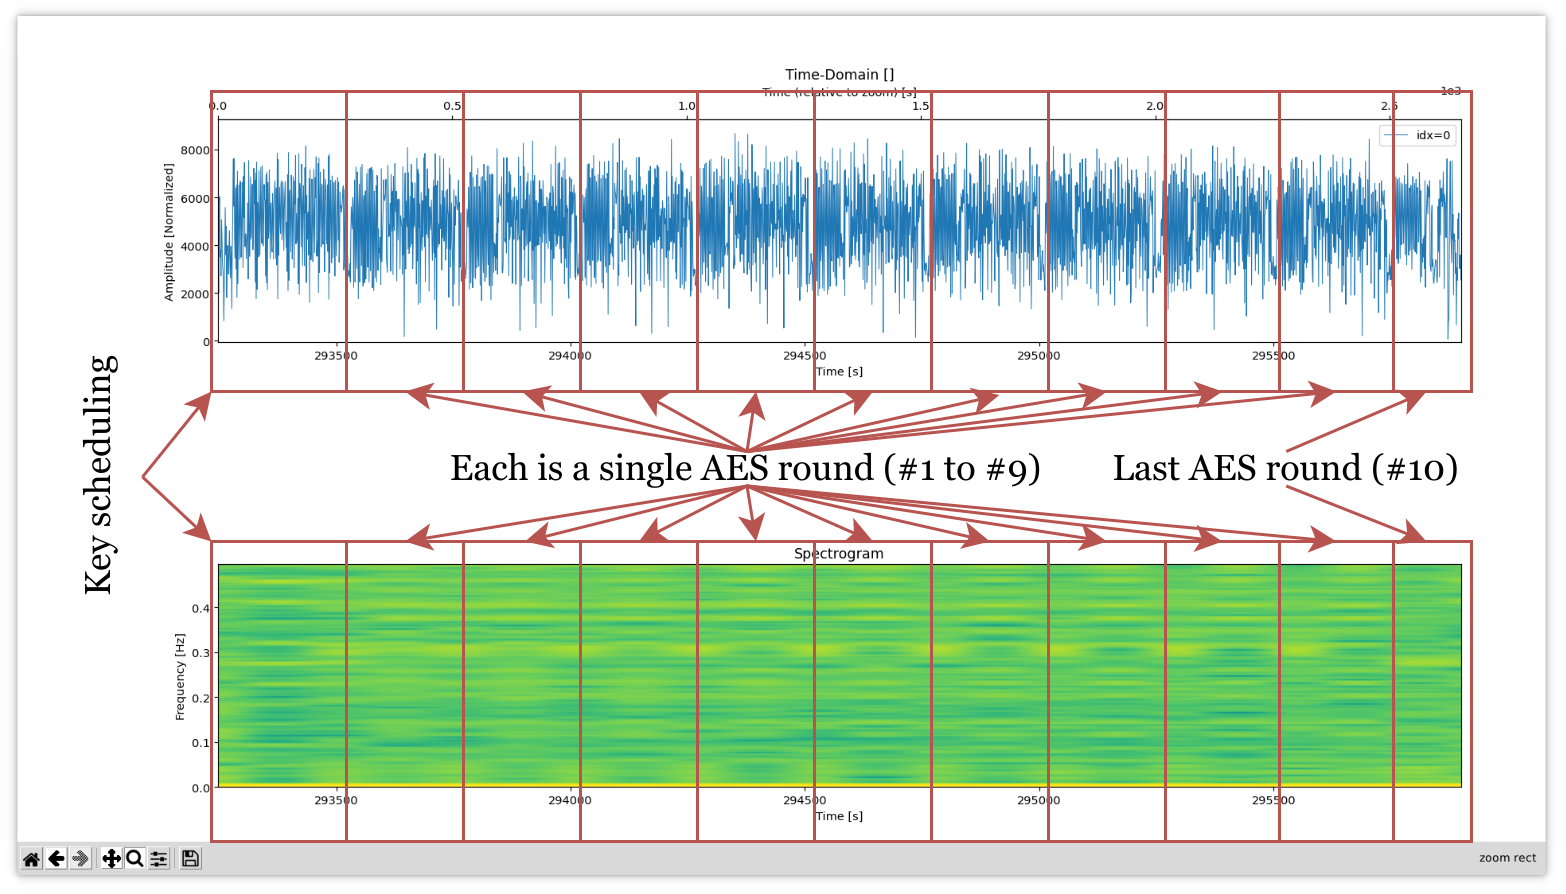

The diagram above was exported from draw.io. Its source (the exported page's mxGraphModel, read from the mxfile embedded in the PNG):
<mxGraphModel dx="618" dy="377" grid="1" gridSize="10" guides="1" tooltips="1" connect="1" arrows="1" fold="1" page="1" pageScale="1" pageWidth="827" pageHeight="1169" math="0" shadow="0">
  <root>
    <mxCell id="0" />
    <mxCell id="1" parent="0" />
    <mxCell id="zZZwZBWfNENaB9PE3SiM-59" value="" style="shape=image;verticalLabelPosition=bottom;labelBackgroundColor=default;verticalAlign=top;aspect=fixed;imageAspect=0;image=file:///home/pierre/downloads/3_single_aes.png;" vertex="1" parent="1">
      <mxGeometry x="810.5" y="240" width="520" height="297" as="geometry" />
    </mxCell>
    <mxCell id="zZZwZBWfNENaB9PE3SiM-5" value="&lt;br&gt;" style="rounded=0;whiteSpace=wrap;html=1;fillColor=none;strokeColor=#b85450;labelPosition=center;verticalLabelPosition=top;align=center;verticalAlign=bottom;fontFamily=Georgia;" vertex="1" parent="1">
      <mxGeometry x="880" y="270" width="45" height="100" as="geometry" />
    </mxCell>
    <mxCell id="zZZwZBWfNENaB9PE3SiM-6" value="Key scheduling" style="text;html=1;strokeColor=none;fillColor=none;align=center;verticalAlign=middle;whiteSpace=wrap;rounded=0;fontFamily=Georgia;horizontal=0;" vertex="1" parent="1">
      <mxGeometry x="827" y="351.75" width="30" height="93.5" as="geometry" />
    </mxCell>
    <mxCell id="zZZwZBWfNENaB9PE3SiM-7" value="" style="endArrow=classic;html=1;rounded=0;fontFamily=Georgia;exitX=1;exitY=0.5;exitDx=0;exitDy=0;entryX=0;entryY=1;entryDx=0;entryDy=0;fillColor=#f8cecc;strokeColor=#b85450;" edge="1" parent="1" source="zZZwZBWfNENaB9PE3SiM-6" target="zZZwZBWfNENaB9PE3SiM-5">
      <mxGeometry width="50" height="50" relative="1" as="geometry">
        <mxPoint x="920" y="380" as="sourcePoint" />
        <mxPoint x="970" y="330" as="targetPoint" />
      </mxGeometry>
    </mxCell>
    <mxCell id="zZZwZBWfNENaB9PE3SiM-8" value="" style="endArrow=classic;html=1;rounded=0;fontFamily=Georgia;exitX=1;exitY=0.5;exitDx=0;exitDy=0;entryX=0;entryY=0;entryDx=0;entryDy=0;fillColor=#f8cecc;strokeColor=#b85450;" edge="1" parent="1" source="zZZwZBWfNENaB9PE3SiM-6" target="zZZwZBWfNENaB9PE3SiM-10">
      <mxGeometry width="50" height="50" relative="1" as="geometry">
        <mxPoint x="1070" y="388.5" as="sourcePoint" />
        <mxPoint x="1050" y="410" as="targetPoint" />
      </mxGeometry>
    </mxCell>
    <mxCell id="zZZwZBWfNENaB9PE3SiM-10" value="&lt;br&gt;" style="rounded=0;whiteSpace=wrap;html=1;fillColor=none;strokeColor=#b85450;labelPosition=center;verticalLabelPosition=top;align=center;verticalAlign=bottom;fontFamily=Georgia;" vertex="1" parent="1">
      <mxGeometry x="880" y="420" width="45" height="100" as="geometry" />
    </mxCell>
    <mxCell id="zZZwZBWfNENaB9PE3SiM-13" value="Each is a single AES round (#1 to #9)" style="text;html=1;strokeColor=none;fillColor=none;align=center;verticalAlign=middle;whiteSpace=wrap;rounded=0;fontFamily=Georgia;" vertex="1" parent="1">
      <mxGeometry x="950" y="390" width="217" height="11.5" as="geometry" />
    </mxCell>
    <mxCell id="zZZwZBWfNENaB9PE3SiM-14" value="" style="endArrow=classic;html=1;rounded=0;fontFamily=Georgia;exitX=0.5;exitY=0;exitDx=0;exitDy=0;entryX=0.5;entryY=1;entryDx=0;entryDy=0;fillColor=#f8cecc;strokeColor=#b85450;" edge="1" source="zZZwZBWfNENaB9PE3SiM-13" target="zZZwZBWfNENaB9PE3SiM-39" parent="1">
      <mxGeometry width="50" height="50" relative="1" as="geometry">
        <mxPoint x="974" y="380" as="sourcePoint" />
        <mxPoint x="954" y="370" as="targetPoint" />
      </mxGeometry>
    </mxCell>
    <mxCell id="zZZwZBWfNENaB9PE3SiM-15" value="" style="endArrow=classic;html=1;rounded=0;fontFamily=Georgia;exitX=0.5;exitY=1;exitDx=0;exitDy=0;entryX=0.5;entryY=0;entryDx=0;entryDy=0;fillColor=#f8cecc;strokeColor=#b85450;" edge="1" source="zZZwZBWfNENaB9PE3SiM-13" parent="1">
      <mxGeometry width="50" height="50" relative="1" as="geometry">
        <mxPoint x="1124" y="388.5" as="sourcePoint" />
        <mxPoint x="944.5" y="420" as="targetPoint" />
      </mxGeometry>
    </mxCell>
    <mxCell id="zZZwZBWfNENaB9PE3SiM-39" value="&lt;br&gt;" style="rounded=0;whiteSpace=wrap;html=1;fillColor=none;strokeColor=#b85450;labelPosition=center;verticalLabelPosition=top;align=center;verticalAlign=bottom;fontFamily=Georgia;" vertex="1" parent="1">
      <mxGeometry x="925" y="270" width="39" height="100" as="geometry" />
    </mxCell>
    <mxCell id="zZZwZBWfNENaB9PE3SiM-52" value="" style="endArrow=classic;html=1;rounded=0;fontFamily=Georgia;entryX=0.5;entryY=0;entryDx=0;entryDy=0;fillColor=#f8cecc;strokeColor=#b85450;exitX=0.5;exitY=1;exitDx=0;exitDy=0;" edge="1" parent="1" source="zZZwZBWfNENaB9PE3SiM-13">
      <mxGeometry width="50" height="50" relative="1" as="geometry">
        <mxPoint x="990" y="399" as="sourcePoint" />
        <mxPoint x="984.5" y="420" as="targetPoint" />
      </mxGeometry>
    </mxCell>
    <mxCell id="zZZwZBWfNENaB9PE3SiM-53" value="" style="endArrow=classic;html=1;rounded=0;fontFamily=Georgia;exitX=0.5;exitY=0;exitDx=0;exitDy=0;entryX=0.5;entryY=1;entryDx=0;entryDy=0;fillColor=#f8cecc;strokeColor=#b85450;" edge="1" parent="1" source="zZZwZBWfNENaB9PE3SiM-13" target="zZZwZBWfNENaB9PE3SiM-60">
      <mxGeometry width="50" height="50" relative="1" as="geometry">
        <mxPoint x="1010" y="398.5" as="sourcePoint" />
        <mxPoint x="984.5" y="370" as="targetPoint" />
      </mxGeometry>
    </mxCell>
    <mxCell id="zZZwZBWfNENaB9PE3SiM-60" value="&lt;br&gt;" style="rounded=0;whiteSpace=wrap;html=1;fillColor=none;strokeColor=#b85450;labelPosition=center;verticalLabelPosition=top;align=center;verticalAlign=bottom;fontFamily=Georgia;" vertex="1" parent="1">
      <mxGeometry x="964" y="270" width="39" height="100" as="geometry" />
    </mxCell>
    <mxCell id="zZZwZBWfNENaB9PE3SiM-61" value="&lt;br&gt;" style="rounded=0;whiteSpace=wrap;html=1;fillColor=none;strokeColor=#b85450;labelPosition=center;verticalLabelPosition=top;align=center;verticalAlign=bottom;fontFamily=Georgia;" vertex="1" parent="1">
      <mxGeometry x="1003" y="270" width="39" height="100" as="geometry" />
    </mxCell>
    <mxCell id="zZZwZBWfNENaB9PE3SiM-62" value="&lt;br&gt;" style="rounded=0;whiteSpace=wrap;html=1;fillColor=none;strokeColor=#b85450;labelPosition=center;verticalLabelPosition=top;align=center;verticalAlign=bottom;fontFamily=Georgia;" vertex="1" parent="1">
      <mxGeometry x="1042" y="270" width="39" height="100" as="geometry" />
    </mxCell>
    <mxCell id="zZZwZBWfNENaB9PE3SiM-63" value="&lt;br&gt;" style="rounded=0;whiteSpace=wrap;html=1;fillColor=none;strokeColor=#b85450;labelPosition=center;verticalLabelPosition=top;align=center;verticalAlign=bottom;fontFamily=Georgia;" vertex="1" parent="1">
      <mxGeometry x="1081" y="270" width="39" height="100" as="geometry" />
    </mxCell>
    <mxCell id="zZZwZBWfNENaB9PE3SiM-64" value="&lt;br&gt;" style="rounded=0;whiteSpace=wrap;html=1;fillColor=none;strokeColor=#b85450;labelPosition=center;verticalLabelPosition=top;align=center;verticalAlign=bottom;fontFamily=Georgia;" vertex="1" parent="1">
      <mxGeometry x="1120" y="270" width="39" height="100" as="geometry" />
    </mxCell>
    <mxCell id="zZZwZBWfNENaB9PE3SiM-65" value="&lt;br&gt;" style="rounded=0;whiteSpace=wrap;html=1;fillColor=none;strokeColor=#b85450;labelPosition=center;verticalLabelPosition=top;align=center;verticalAlign=bottom;fontFamily=Georgia;" vertex="1" parent="1">
      <mxGeometry x="1159" y="270" width="39" height="100" as="geometry" />
    </mxCell>
    <mxCell id="zZZwZBWfNENaB9PE3SiM-66" value="&lt;br&gt;" style="rounded=0;whiteSpace=wrap;html=1;fillColor=none;strokeColor=#b85450;labelPosition=center;verticalLabelPosition=top;align=center;verticalAlign=bottom;fontFamily=Georgia;" vertex="1" parent="1">
      <mxGeometry x="1198" y="270" width="38" height="100" as="geometry" />
    </mxCell>
    <mxCell id="zZZwZBWfNENaB9PE3SiM-67" value="&lt;br&gt;" style="rounded=0;whiteSpace=wrap;html=1;fillColor=none;strokeColor=#b85450;labelPosition=center;verticalLabelPosition=top;align=center;verticalAlign=bottom;fontFamily=Georgia;" vertex="1" parent="1">
      <mxGeometry x="1236" y="270" width="38" height="100" as="geometry" />
    </mxCell>
    <mxCell id="zZZwZBWfNENaB9PE3SiM-68" value="&lt;br&gt;" style="rounded=0;whiteSpace=wrap;html=1;fillColor=none;strokeColor=#b85450;labelPosition=center;verticalLabelPosition=top;align=center;verticalAlign=bottom;fontFamily=Georgia;" vertex="1" parent="1">
      <mxGeometry x="1274" y="270" width="26" height="100" as="geometry" />
    </mxCell>
    <mxCell id="zZZwZBWfNENaB9PE3SiM-69" value="&lt;br&gt;" style="rounded=0;whiteSpace=wrap;html=1;fillColor=none;strokeColor=#b85450;labelPosition=center;verticalLabelPosition=top;align=center;verticalAlign=bottom;fontFamily=Georgia;" vertex="1" parent="1">
      <mxGeometry x="925" y="420" width="39" height="100" as="geometry" />
    </mxCell>
    <mxCell id="zZZwZBWfNENaB9PE3SiM-70" value="&lt;br&gt;" style="rounded=0;whiteSpace=wrap;html=1;fillColor=none;strokeColor=#b85450;labelPosition=center;verticalLabelPosition=top;align=center;verticalAlign=bottom;fontFamily=Georgia;" vertex="1" parent="1">
      <mxGeometry x="964" y="420" width="39" height="100" as="geometry" />
    </mxCell>
    <mxCell id="zZZwZBWfNENaB9PE3SiM-71" value="&lt;br&gt;" style="rounded=0;whiteSpace=wrap;html=1;fillColor=none;strokeColor=#b85450;labelPosition=center;verticalLabelPosition=top;align=center;verticalAlign=bottom;fontFamily=Georgia;" vertex="1" parent="1">
      <mxGeometry x="1274" y="420" width="26" height="100" as="geometry" />
    </mxCell>
    <mxCell id="zZZwZBWfNENaB9PE3SiM-72" value="&lt;br&gt;" style="rounded=0;whiteSpace=wrap;html=1;fillColor=none;strokeColor=#b85450;labelPosition=center;verticalLabelPosition=top;align=center;verticalAlign=bottom;fontFamily=Georgia;" vertex="1" parent="1">
      <mxGeometry x="1003" y="420" width="39" height="100" as="geometry" />
    </mxCell>
    <mxCell id="zZZwZBWfNENaB9PE3SiM-73" value="&lt;br&gt;" style="rounded=0;whiteSpace=wrap;html=1;fillColor=none;strokeColor=#b85450;labelPosition=center;verticalLabelPosition=top;align=center;verticalAlign=bottom;fontFamily=Georgia;" vertex="1" parent="1">
      <mxGeometry x="1042" y="420" width="39" height="100" as="geometry" />
    </mxCell>
    <mxCell id="zZZwZBWfNENaB9PE3SiM-74" value="&lt;br&gt;" style="rounded=0;whiteSpace=wrap;html=1;fillColor=none;strokeColor=#b85450;labelPosition=center;verticalLabelPosition=top;align=center;verticalAlign=bottom;fontFamily=Georgia;" vertex="1" parent="1">
      <mxGeometry x="1081" y="420" width="39" height="100" as="geometry" />
    </mxCell>
    <mxCell id="zZZwZBWfNENaB9PE3SiM-75" value="&lt;br&gt;" style="rounded=0;whiteSpace=wrap;html=1;fillColor=none;strokeColor=#b85450;labelPosition=center;verticalLabelPosition=top;align=center;verticalAlign=bottom;fontFamily=Georgia;" vertex="1" parent="1">
      <mxGeometry x="1120" y="420" width="39" height="100" as="geometry" />
    </mxCell>
    <mxCell id="zZZwZBWfNENaB9PE3SiM-76" value="&lt;br&gt;" style="rounded=0;whiteSpace=wrap;html=1;fillColor=none;strokeColor=#b85450;labelPosition=center;verticalLabelPosition=top;align=center;verticalAlign=bottom;fontFamily=Georgia;" vertex="1" parent="1">
      <mxGeometry x="1159" y="420" width="39" height="100" as="geometry" />
    </mxCell>
    <mxCell id="zZZwZBWfNENaB9PE3SiM-77" value="&lt;br&gt;" style="rounded=0;whiteSpace=wrap;html=1;fillColor=none;strokeColor=#b85450;labelPosition=center;verticalLabelPosition=top;align=center;verticalAlign=bottom;fontFamily=Georgia;" vertex="1" parent="1">
      <mxGeometry x="1198" y="420" width="38" height="100" as="geometry" />
    </mxCell>
    <mxCell id="zZZwZBWfNENaB9PE3SiM-78" value="&lt;br&gt;" style="rounded=0;whiteSpace=wrap;html=1;fillColor=none;strokeColor=#b85450;labelPosition=center;verticalLabelPosition=top;align=center;verticalAlign=bottom;fontFamily=Georgia;" vertex="1" parent="1">
      <mxGeometry x="1236" y="420" width="38" height="100" as="geometry" />
    </mxCell>
    <mxCell id="zZZwZBWfNENaB9PE3SiM-79" value="" style="endArrow=classic;html=1;rounded=0;fontFamily=Georgia;exitX=0.5;exitY=0;exitDx=0;exitDy=0;entryX=0.5;entryY=1;entryDx=0;entryDy=0;fillColor=#f8cecc;strokeColor=#b85450;" edge="1" parent="1" source="zZZwZBWfNENaB9PE3SiM-13" target="zZZwZBWfNENaB9PE3SiM-61">
      <mxGeometry width="50" height="50" relative="1" as="geometry">
        <mxPoint x="1024.75" y="400" as="sourcePoint" />
        <mxPoint x="994.5" y="380" as="targetPoint" />
      </mxGeometry>
    </mxCell>
    <mxCell id="zZZwZBWfNENaB9PE3SiM-80" value="" style="endArrow=classic;html=1;rounded=0;fontFamily=Georgia;exitX=0.5;exitY=0;exitDx=0;exitDy=0;entryX=0.5;entryY=1;entryDx=0;entryDy=0;fillColor=#f8cecc;strokeColor=#b85450;" edge="1" parent="1" source="zZZwZBWfNENaB9PE3SiM-13" target="zZZwZBWfNENaB9PE3SiM-62">
      <mxGeometry width="50" height="50" relative="1" as="geometry">
        <mxPoint x="1024.75" y="400" as="sourcePoint" />
        <mxPoint x="1032.5" y="380" as="targetPoint" />
      </mxGeometry>
    </mxCell>
    <mxCell id="zZZwZBWfNENaB9PE3SiM-81" value="" style="endArrow=classic;html=1;rounded=0;fontFamily=Georgia;exitX=0.5;exitY=0;exitDx=0;exitDy=0;entryX=0.5;entryY=1;entryDx=0;entryDy=0;fillColor=#f8cecc;strokeColor=#b85450;" edge="1" parent="1" source="zZZwZBWfNENaB9PE3SiM-13" target="zZZwZBWfNENaB9PE3SiM-63">
      <mxGeometry width="50" height="50" relative="1" as="geometry">
        <mxPoint x="1024.75" y="400" as="sourcePoint" />
        <mxPoint x="1071.5" y="380" as="targetPoint" />
      </mxGeometry>
    </mxCell>
    <mxCell id="zZZwZBWfNENaB9PE3SiM-82" value="" style="endArrow=classic;html=1;rounded=0;fontFamily=Georgia;entryX=0.58;entryY=1.012;entryDx=0;entryDy=0;fillColor=#f8cecc;strokeColor=#b85450;entryPerimeter=0;exitX=0.5;exitY=0;exitDx=0;exitDy=0;" edge="1" parent="1" source="zZZwZBWfNENaB9PE3SiM-13" target="zZZwZBWfNENaB9PE3SiM-64">
      <mxGeometry width="50" height="50" relative="1" as="geometry">
        <mxPoint x="1010" y="390" as="sourcePoint" />
        <mxPoint x="1110.5" y="380" as="targetPoint" />
      </mxGeometry>
    </mxCell>
    <mxCell id="zZZwZBWfNENaB9PE3SiM-83" value="" style="endArrow=classic;html=1;rounded=0;fontFamily=Georgia;entryX=0.5;entryY=1;entryDx=0;entryDy=0;fillColor=#f8cecc;strokeColor=#b85450;exitX=0.5;exitY=0;exitDx=0;exitDy=0;" edge="1" parent="1" source="zZZwZBWfNENaB9PE3SiM-13" target="zZZwZBWfNENaB9PE3SiM-65">
      <mxGeometry width="50" height="50" relative="1" as="geometry">
        <mxPoint x="1010" y="390" as="sourcePoint" />
        <mxPoint x="1152.62" y="381.19999999999993" as="targetPoint" />
      </mxGeometry>
    </mxCell>
    <mxCell id="zZZwZBWfNENaB9PE3SiM-84" value="" style="endArrow=classic;html=1;rounded=0;fontFamily=Georgia;entryX=0.5;entryY=1;entryDx=0;entryDy=0;fillColor=#f8cecc;strokeColor=#b85450;exitX=0.5;exitY=0;exitDx=0;exitDy=0;" edge="1" parent="1" source="zZZwZBWfNENaB9PE3SiM-13" target="zZZwZBWfNENaB9PE3SiM-66">
      <mxGeometry width="50" height="50" relative="1" as="geometry">
        <mxPoint x="1020" y="400" as="sourcePoint" />
        <mxPoint x="1188.5" y="380" as="targetPoint" />
      </mxGeometry>
    </mxCell>
    <mxCell id="zZZwZBWfNENaB9PE3SiM-85" value="" style="endArrow=classic;html=1;rounded=0;fontFamily=Georgia;entryX=0.5;entryY=1;entryDx=0;entryDy=0;fillColor=#f8cecc;strokeColor=#b85450;exitX=0.5;exitY=0;exitDx=0;exitDy=0;" edge="1" parent="1" source="zZZwZBWfNENaB9PE3SiM-13" target="zZZwZBWfNENaB9PE3SiM-67">
      <mxGeometry width="50" height="50" relative="1" as="geometry">
        <mxPoint x="1024.75" y="400" as="sourcePoint" />
        <mxPoint x="1152.62" y="381.19999999999993" as="targetPoint" />
      </mxGeometry>
    </mxCell>
    <mxCell id="zZZwZBWfNENaB9PE3SiM-86" value="" style="endArrow=classic;html=1;rounded=0;fontFamily=Georgia;entryX=0.5;entryY=0;entryDx=0;entryDy=0;fillColor=#f8cecc;strokeColor=#b85450;exitX=0.5;exitY=1;exitDx=0;exitDy=0;" edge="1" parent="1" source="zZZwZBWfNENaB9PE3SiM-13" target="zZZwZBWfNENaB9PE3SiM-72">
      <mxGeometry width="50" height="50" relative="1" as="geometry">
        <mxPoint x="1024.7500000000002" y="411.5" as="sourcePoint" />
        <mxPoint x="994.5" y="430.0000000000001" as="targetPoint" />
      </mxGeometry>
    </mxCell>
    <mxCell id="zZZwZBWfNENaB9PE3SiM-87" value="" style="endArrow=classic;html=1;rounded=0;fontFamily=Georgia;entryX=0.5;entryY=0;entryDx=0;entryDy=0;fillColor=#f8cecc;strokeColor=#b85450;exitX=0.5;exitY=1;exitDx=0;exitDy=0;" edge="1" parent="1" source="zZZwZBWfNENaB9PE3SiM-13" target="zZZwZBWfNENaB9PE3SiM-73">
      <mxGeometry width="50" height="50" relative="1" as="geometry">
        <mxPoint x="1024.7500000000002" y="411.5" as="sourcePoint" />
        <mxPoint x="1032.5000000000002" y="430.0000000000001" as="targetPoint" />
      </mxGeometry>
    </mxCell>
    <mxCell id="zZZwZBWfNENaB9PE3SiM-88" value="" style="endArrow=classic;html=1;rounded=0;fontFamily=Georgia;entryX=0.5;entryY=0;entryDx=0;entryDy=0;fillColor=#f8cecc;strokeColor=#b85450;exitX=0.5;exitY=1;exitDx=0;exitDy=0;" edge="1" parent="1" source="zZZwZBWfNENaB9PE3SiM-13" target="zZZwZBWfNENaB9PE3SiM-74">
      <mxGeometry width="50" height="50" relative="1" as="geometry">
        <mxPoint x="1024.75" y="411.5" as="sourcePoint" />
        <mxPoint x="1071.5" y="430" as="targetPoint" />
      </mxGeometry>
    </mxCell>
    <mxCell id="zZZwZBWfNENaB9PE3SiM-89" value="" style="endArrow=classic;html=1;rounded=0;fontFamily=Georgia;entryX=0.5;entryY=0;entryDx=0;entryDy=0;fillColor=#f8cecc;strokeColor=#b85450;exitX=0.5;exitY=1;exitDx=0;exitDy=0;" edge="1" parent="1" source="zZZwZBWfNENaB9PE3SiM-13" target="zZZwZBWfNENaB9PE3SiM-75">
      <mxGeometry width="50" height="50" relative="1" as="geometry">
        <mxPoint x="1024.75" y="411.5" as="sourcePoint" />
        <mxPoint x="1110.5" y="430" as="targetPoint" />
      </mxGeometry>
    </mxCell>
    <mxCell id="zZZwZBWfNENaB9PE3SiM-90" value="" style="endArrow=classic;html=1;rounded=0;fontFamily=Georgia;entryX=0.5;entryY=0;entryDx=0;entryDy=0;fillColor=#f8cecc;strokeColor=#b85450;exitX=0.5;exitY=1;exitDx=0;exitDy=0;" edge="1" parent="1" source="zZZwZBWfNENaB9PE3SiM-13" target="zZZwZBWfNENaB9PE3SiM-76">
      <mxGeometry width="50" height="50" relative="1" as="geometry">
        <mxPoint x="1024.75" y="411.5" as="sourcePoint" />
        <mxPoint x="1149.5" y="430" as="targetPoint" />
      </mxGeometry>
    </mxCell>
    <mxCell id="zZZwZBWfNENaB9PE3SiM-91" value="" style="endArrow=classic;html=1;rounded=0;fontFamily=Georgia;entryX=0.5;entryY=0;entryDx=0;entryDy=0;fillColor=#f8cecc;strokeColor=#b85450;exitX=0.5;exitY=1;exitDx=0;exitDy=0;" edge="1" parent="1" source="zZZwZBWfNENaB9PE3SiM-13" target="zZZwZBWfNENaB9PE3SiM-77">
      <mxGeometry width="50" height="50" relative="1" as="geometry">
        <mxPoint x="1024.75" y="411.5" as="sourcePoint" />
        <mxPoint x="1188.5" y="430" as="targetPoint" />
      </mxGeometry>
    </mxCell>
    <mxCell id="zZZwZBWfNENaB9PE3SiM-92" value="" style="endArrow=classic;html=1;rounded=0;fontFamily=Georgia;entryX=0.5;entryY=0;entryDx=0;entryDy=0;fillColor=#f8cecc;strokeColor=#b85450;exitX=0.5;exitY=1;exitDx=0;exitDy=0;" edge="1" parent="1" source="zZZwZBWfNENaB9PE3SiM-13" target="zZZwZBWfNENaB9PE3SiM-78">
      <mxGeometry width="50" height="50" relative="1" as="geometry">
        <mxPoint x="1024.7500000000002" y="411.5" as="sourcePoint" />
        <mxPoint x="1227" y="430.0000000000001" as="targetPoint" />
      </mxGeometry>
    </mxCell>
    <mxCell id="zZZwZBWfNENaB9PE3SiM-93" value="Last AES round (#10)" style="text;html=1;strokeColor=none;fillColor=none;align=center;verticalAlign=middle;whiteSpace=wrap;rounded=0;fontFamily=Georgia;" vertex="1" parent="1">
      <mxGeometry x="1146" y="390" width="184.5" height="11.5" as="geometry" />
    </mxCell>
    <mxCell id="zZZwZBWfNENaB9PE3SiM-94" value="" style="endArrow=classic;html=1;rounded=0;fontFamily=Georgia;entryX=0.5;entryY=0;entryDx=0;entryDy=0;fillColor=#f8cecc;strokeColor=#b85450;exitX=0.5;exitY=1;exitDx=0;exitDy=0;" edge="1" parent="1" source="zZZwZBWfNENaB9PE3SiM-93">
      <mxGeometry width="50" height="50" relative="1" as="geometry">
        <mxPoint x="1044.7500000000002" y="401.5" as="sourcePoint" />
        <mxPoint x="1284.9999999999998" y="420.0000000000001" as="targetPoint" />
      </mxGeometry>
    </mxCell>
    <mxCell id="zZZwZBWfNENaB9PE3SiM-95" value="" style="endArrow=classic;html=1;rounded=0;fontFamily=Georgia;entryX=0.5;entryY=1;entryDx=0;entryDy=0;fillColor=#f8cecc;strokeColor=#b85450;exitX=0.5;exitY=0;exitDx=0;exitDy=0;" edge="1" parent="1" source="zZZwZBWfNENaB9PE3SiM-93">
      <mxGeometry width="50" height="50" relative="1" as="geometry">
        <mxPoint x="1044.7500000000002" y="390.0000000000001" as="sourcePoint" />
        <mxPoint x="1284.9999999999998" y="369.9999999999999" as="targetPoint" />
      </mxGeometry>
    </mxCell>
  </root>
</mxGraphModel>